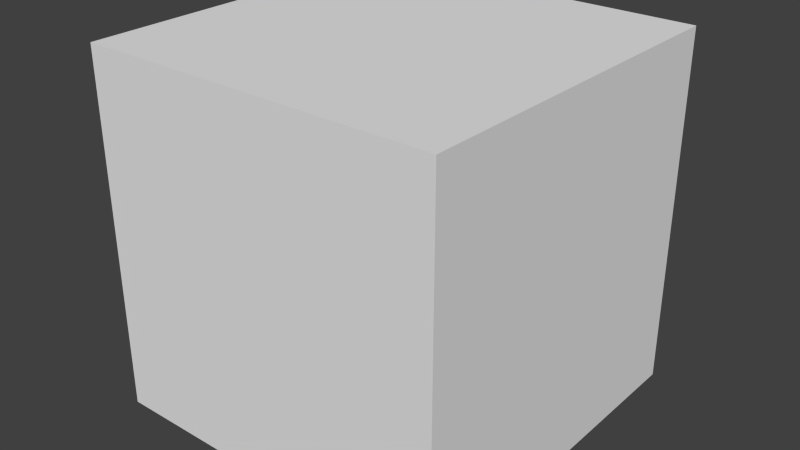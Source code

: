 # Source: cube.blend  (saved by Blender 2.74.0; exported with 4.5.12 LTS)
import bpy
from mathutils import Matrix  # noqa: F401  (used for matrix-valued properties, if any)

bpy.ops.wm.read_factory_settings(use_empty=True)
scene = bpy.context.scene
scene.name = 'Scene'

# ---- collections
col_collection_1 = bpy.data.collections.new('Collection 1'); scene.collection.children.link(col_collection_1)

# ---- materials (node trees are filled in below, after node groups)
mat_material = bpy.data.materials.new('Material')
mat_material.alpha_threshold = 0.0
mat_material.use_transparent_shadow = False
mat_material.roughness = 0.5
mat_material.line_color = (0.0, 0.0, 0.0, 1.0)

# ---- material node trees

# ---- world
world_world = bpy.data.worlds.new('World'); scene.world = world_world
world_world.color = (0.05088, 0.05088, 0.05088)
world_world.use_sun_shadow = False
world_world.sun_shadow_jitter_overblur = 0.0
world_world.cycles.sampling_method = 'MANUAL'
world_world.cycles.sample_map_resolution = 256

# ---- meshes
me_cube = bpy.data.meshes.new('Cube')
me_cube.from_pydata([(1.0, 1.0, -1.0), (1.0, -1.0, -1.0), (-1.0, -1.0, -1.0), (-1.0, 1.0, -1.0), (1.0, 1.0, 1.0), (1.0, -1.0, 1.0), (-1.0, -1.0, 1.0), (-1.0, 1.0, 1.0)], [], [(0, 1, 2, 3), (4, 7, 6, 5), (0, 4, 5, 1), (1, 5, 6, 2), (2, 6, 7, 3), (4, 0, 3, 7)])
_uv = me_cube.uv_layers.new(name='UVMap')
_uv.uv.foreach_set('vector', [0.0, 0.0, 1.0, 0.0, 1.0, 1.0, 0.0, 1.0, 0.0, 0.0, 1.0, 0.0, 1.0, 1.0, 0.0, 1.0, 0.0, 0.0, 1.0, 0.0, 1.0, 1.0, 0.0, 1.0, 0.0, 0.0, 1.0, 0.0, 1.0, 1.0, 0.0, 1.0, 0.0, 0.0, 1.0, 0.0, 1.0, 1.0, 0.0, 1.0, 0.0, 0.0, 1.0, 0.0, 1.0, 1.0, 0.0, 1.0])
me_cube.materials.append(mat_material)
me_cube.use_remesh_preserve_volume = False
me_cube.use_remesh_preserve_attributes = False
me_cube.use_mirror_vertex_groups = False
me_cube.update()

# ---- objects
ob_cube = bpy.data.objects.new('Cube', me_cube)

# ---- transforms, parenting, visibility, modifiers, constraints
ob_cube.location = (0.0, 0.0, 0.0)
ob_cube.lock_rotations_4d = False
ob_cube.empty_display_type = 'ARROWS'
ob_cube.lineart.crease_threshold = 0.0

# ---- collection membership
col_collection_1.objects.link(ob_cube)

# ---- scene / render settings (as saved in the file)
scene.frame_start = 1; scene.frame_end = 250; scene.frame_set(1)
scene.render.engine = 'BLENDER_EEVEE_NEXT'
scene.render.resolution_percentage = 50
scene.render.dither_intensity = 0.0
scene.cycles.use_denoising = False
scene.cycles.samples = 10
scene.cycles.sampling_pattern = 'TABULATED_SOBOL'
scene.cycles.light_sampling_threshold = 0.0
scene.cycles.use_adaptive_sampling = False
scene.cycles.use_light_tree = False
scene.cycles.blur_glossy = 0.0
scene.cycles.pixel_filter_type = 'GAUSSIAN'
scene.cycles.sample_clamp_indirect = 0.0
scene.view_settings.view_transform = 'Standard'
bpy.context.view_layer.update()

# ---- added for rendering (the .blend has no active camera and no usable light): camera, sun
cam_auto = bpy.data.cameras.new('AutoCamera')
cam_auto.lens = 50.0
cam_auto.sensor_width = 36.0
cam_auto.clip_end = 1000.0
ob_auto_camera = bpy.data.objects.new('AutoCamera', cam_auto)
scene.collection.objects.link(ob_auto_camera)
ob_auto_camera.location = (3.20507, -3.84609, 2.56406)
ob_auto_camera.rotation_euler = (1.09748, -7.21219e-08, 0.694738)
scene.camera = ob_auto_camera
light_auto_sun = bpy.data.lights.new('AutoSun', 'SUN')
light_auto_sun.energy = 3.0
light_auto_sun.angle = 0.0523599
ob_auto_sun = bpy.data.objects.new('AutoSun', light_auto_sun)
scene.collection.objects.link(ob_auto_sun)
ob_auto_sun.rotation_euler = (0.872665, 0.174533, 0.523599)
bpy.context.view_layer.update()
